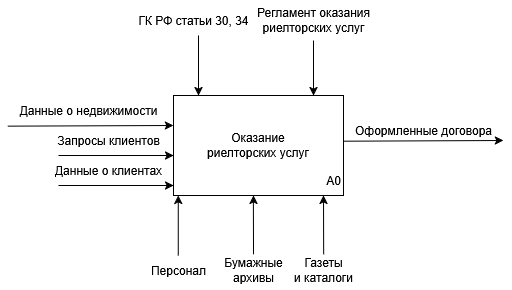

The diagram above was exported from draw.io. Its source (the exported page's mxGraphModel, read from the mxfile embedded in the PNG):
<mxGraphModel dx="1902" dy="1625" grid="1" gridSize="10" guides="1" tooltips="1" connect="1" arrows="1" fold="1" page="1" pageScale="1" pageWidth="827" pageHeight="1169" math="0" shadow="0">
  <root>
    <mxCell id="0" />
    <mxCell id="1" parent="0" />
    <mxCell id="xs3QioN8A0owBemaNcd0-1" value=" Оказание&lt;div&gt;риелторских услуг&lt;/div&gt;" style="rounded=0;whiteSpace=wrap;html=1;" parent="1" vertex="1">
      <mxGeometry x="120" y="90" width="170" height="100" as="geometry" />
    </mxCell>
    <mxCell id="xs3QioN8A0owBemaNcd0-2" value="" style="endArrow=classic;html=1;rounded=0;entryX=0;entryY=0.25;entryDx=0;entryDy=0;exitX=-0.004;exitY=0.813;exitDx=0;exitDy=0;exitPerimeter=0;" parent="1" source="xs3QioN8A0owBemaNcd0-3" edge="1">
      <mxGeometry width="50" height="50" relative="1" as="geometry">
        <mxPoint x="-50" y="120" as="sourcePoint" />
        <mxPoint x="120" y="120" as="targetPoint" />
      </mxGeometry>
    </mxCell>
    <mxCell id="xs3QioN8A0owBemaNcd0-3" value="&lt;p data-pm-slice=&quot;1 1 [&amp;quot;list&amp;quot;,{&amp;quot;spread&amp;quot;:false,&amp;quot;start&amp;quot;:2027,&amp;quot;end&amp;quot;:2294},&amp;quot;regular_list_item&amp;quot;,{&amp;quot;start&amp;quot;:2027,&amp;quot;end&amp;quot;:2103}]&quot;&gt;Данные о недвижимости&lt;/p&gt;" style="text;html=1;align=center;verticalAlign=middle;resizable=0;points=[];autosize=1;strokeColor=none;fillColor=none;" parent="1" vertex="1">
      <mxGeometry x="-45" y="80" width="160" height="50" as="geometry" />
    </mxCell>
    <mxCell id="xs3QioN8A0owBemaNcd0-4" value="" style="endArrow=classic;html=1;rounded=0;" parent="1" edge="1">
      <mxGeometry width="50" height="50" relative="1" as="geometry">
        <mxPoint x="145" y="30" as="sourcePoint" />
        <mxPoint x="145" y="90" as="targetPoint" />
      </mxGeometry>
    </mxCell>
    <mxCell id="xs3QioN8A0owBemaNcd0-5" value="ГК РФ статьи 30, 34" style="text;html=1;align=center;verticalAlign=middle;resizable=0;points=[];autosize=1;strokeColor=none;fillColor=none;" parent="1" vertex="1">
      <mxGeometry x="75" width="130" height="30" as="geometry" />
    </mxCell>
    <mxCell id="xs3QioN8A0owBemaNcd0-7" value="&lt;div&gt;Регламент оказания&lt;/div&gt;&lt;div&gt;риелторских услуг&lt;/div&gt;" style="text;html=1;align=center;verticalAlign=middle;resizable=0;points=[];autosize=1;strokeColor=none;fillColor=none;" parent="1" vertex="1">
      <mxGeometry x="190" y="-5" width="140" height="40" as="geometry" />
    </mxCell>
    <mxCell id="xs3QioN8A0owBemaNcd0-9" value="А0" style="text;html=1;align=center;verticalAlign=middle;resizable=0;points=[];autosize=1;strokeColor=none;fillColor=none;" parent="1" vertex="1">
      <mxGeometry x="260" y="160" width="40" height="30" as="geometry" />
    </mxCell>
    <mxCell id="xs3QioN8A0owBemaNcd0-16" value="" style="endArrow=classic;html=1;rounded=0;entryX=0;entryY=0.75;entryDx=0;entryDy=0;exitX=0.115;exitY=0.8;exitDx=0;exitDy=0;exitPerimeter=0;" parent="1" source="xs3QioN8A0owBemaNcd0-17" edge="1">
      <mxGeometry width="50" height="50" relative="1" as="geometry">
        <mxPoint x="10" y="150" as="sourcePoint" />
        <mxPoint x="120" y="150" as="targetPoint" />
      </mxGeometry>
    </mxCell>
    <mxCell id="xs3QioN8A0owBemaNcd0-17" value="&lt;p data-pm-slice=&quot;1 1 [&amp;quot;list&amp;quot;,{&amp;quot;spread&amp;quot;:false,&amp;quot;start&amp;quot;:2027,&amp;quot;end&amp;quot;:2294},&amp;quot;regular_list_item&amp;quot;,{&amp;quot;start&amp;quot;:2027,&amp;quot;end&amp;quot;:2103}]&quot;&gt;Запросы клиентов&lt;/p&gt;" style="text;html=1;align=center;verticalAlign=middle;resizable=0;points=[];autosize=1;strokeColor=none;fillColor=none;" parent="1" vertex="1">
      <mxGeometry x="-10" y="110" width="130" height="50" as="geometry" />
    </mxCell>
    <mxCell id="xs3QioN8A0owBemaNcd0-18" value="" style="endArrow=classic;html=1;rounded=0;entryX=0.176;entryY=1;entryDx=0;entryDy=0;entryPerimeter=0;" parent="1" edge="1">
      <mxGeometry width="50" height="50" relative="1" as="geometry">
        <mxPoint x="124.75999999999999" y="250" as="sourcePoint" />
        <mxPoint x="124.75999999999999" y="190" as="targetPoint" />
      </mxGeometry>
    </mxCell>
    <mxCell id="xs3QioN8A0owBemaNcd0-22" value="Персонал" style="text;html=1;align=center;verticalAlign=middle;resizable=0;points=[];autosize=1;strokeColor=none;fillColor=none;" parent="1" vertex="1">
      <mxGeometry x="85" y="250" width="80" height="30" as="geometry" />
    </mxCell>
    <mxCell id="xs3QioN8A0owBemaNcd0-23" value="" style="endArrow=classic;html=1;rounded=0;entryX=0.75;entryY=0;entryDx=0;entryDy=0;" parent="1" edge="1" source="xs3QioN8A0owBemaNcd0-7">
      <mxGeometry width="50" height="50" relative="1" as="geometry">
        <mxPoint x="260" y="40" as="sourcePoint" />
        <mxPoint x="260" y="90" as="targetPoint" />
      </mxGeometry>
    </mxCell>
    <mxCell id="xs3QioN8A0owBemaNcd0-25" value="" style="endArrow=classic;html=1;rounded=0;exitX=1.003;exitY=0.457;exitDx=0;exitDy=0;exitPerimeter=0;" parent="1" edge="1" source="xs3QioN8A0owBemaNcd0-1">
      <mxGeometry width="50" height="50" relative="1" as="geometry">
        <mxPoint x="285" y="134.66" as="sourcePoint" />
        <mxPoint x="450" y="135" as="targetPoint" />
      </mxGeometry>
    </mxCell>
    <mxCell id="xs3QioN8A0owBemaNcd0-26" value="&lt;p data-pm-slice=&quot;1 1 [&amp;quot;list&amp;quot;,{&amp;quot;spread&amp;quot;:false,&amp;quot;start&amp;quot;:2027,&amp;quot;end&amp;quot;:2294},&amp;quot;regular_list_item&amp;quot;,{&amp;quot;start&amp;quot;:2027,&amp;quot;end&amp;quot;:2103}]&quot;&gt;Оформленные договора&lt;/p&gt;" style="text;html=1;align=center;verticalAlign=middle;resizable=0;points=[];autosize=1;strokeColor=none;fillColor=none;" parent="1" vertex="1">
      <mxGeometry x="290" y="100" width="160" height="50" as="geometry" />
    </mxCell>
    <mxCell id="xs3QioN8A0owBemaNcd0-27" value="" style="endArrow=classic;html=1;rounded=0;entryX=0.176;entryY=1;entryDx=0;entryDy=0;entryPerimeter=0;exitX=0.127;exitY=0.959;exitDx=0;exitDy=0;exitPerimeter=0;" parent="1" edge="1">
      <mxGeometry width="50" height="50" relative="1" as="geometry">
        <mxPoint x="200.01999999999987" y="248.77000000000004" as="sourcePoint" />
        <mxPoint x="199.86" y="190" as="targetPoint" />
      </mxGeometry>
    </mxCell>
    <mxCell id="xs3QioN8A0owBemaNcd0-28" value="Бумажные&lt;br&gt;архивы" style="text;html=1;align=center;verticalAlign=middle;resizable=0;points=[];autosize=1;strokeColor=none;fillColor=none;" parent="1" vertex="1">
      <mxGeometry x="160" y="245" width="80" height="40" as="geometry" />
    </mxCell>
    <mxCell id="VDo9eegsX1AZXokQPeCK-1" value="" style="endArrow=classic;html=1;rounded=0;entryX=0.176;entryY=1;entryDx=0;entryDy=0;entryPerimeter=0;exitX=0.127;exitY=0.959;exitDx=0;exitDy=0;exitPerimeter=0;" parent="1" edge="1">
      <mxGeometry width="50" height="50" relative="1" as="geometry">
        <mxPoint x="270.15999999999985" y="248.77000000000004" as="sourcePoint" />
        <mxPoint x="270" y="190" as="targetPoint" />
      </mxGeometry>
    </mxCell>
    <mxCell id="VDo9eegsX1AZXokQPeCK-2" value="Газеты&lt;div&gt;и каталоги&lt;/div&gt;" style="text;html=1;align=center;verticalAlign=middle;resizable=0;points=[];autosize=1;strokeColor=none;fillColor=none;" parent="1" vertex="1">
      <mxGeometry x="230" y="245" width="80" height="40" as="geometry" />
    </mxCell>
    <mxCell id="VTEbwPDzu_WE15eYPP2c-1" value="" style="endArrow=classic;html=1;rounded=0;entryX=0;entryY=0.75;entryDx=0;entryDy=0;exitX=0.115;exitY=0.8;exitDx=0;exitDy=0;exitPerimeter=0;" parent="1" source="VTEbwPDzu_WE15eYPP2c-2" edge="1">
      <mxGeometry width="50" height="50" relative="1" as="geometry">
        <mxPoint x="10" y="180" as="sourcePoint" />
        <mxPoint x="120" y="180" as="targetPoint" />
      </mxGeometry>
    </mxCell>
    <mxCell id="VTEbwPDzu_WE15eYPP2c-2" value="&lt;p data-pm-slice=&quot;1 1 [&amp;quot;list&amp;quot;,{&amp;quot;spread&amp;quot;:false,&amp;quot;start&amp;quot;:2027,&amp;quot;end&amp;quot;:2294},&amp;quot;regular_list_item&amp;quot;,{&amp;quot;start&amp;quot;:2027,&amp;quot;end&amp;quot;:2103}]&quot;&gt;Данные о клиентах&lt;/p&gt;" style="text;html=1;align=center;verticalAlign=middle;resizable=0;points=[];autosize=1;strokeColor=none;fillColor=none;" parent="1" vertex="1">
      <mxGeometry x="-10" y="140" width="130" height="50" as="geometry" />
    </mxCell>
  </root>
</mxGraphModel>